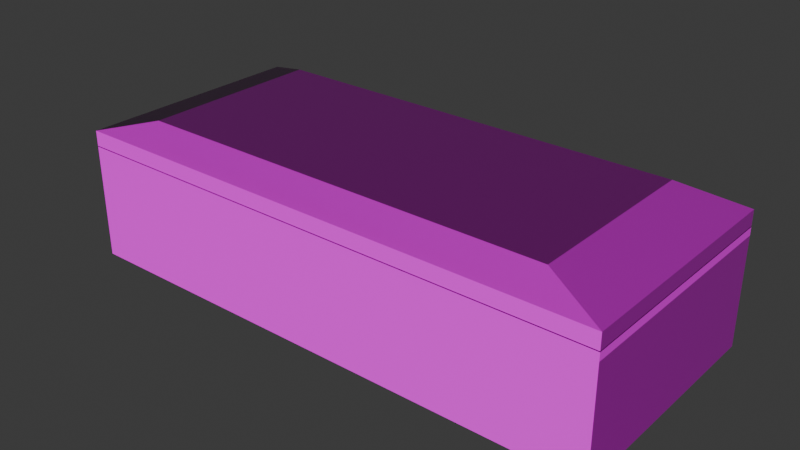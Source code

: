 # Source: Tomb.blend  (saved by Blender 4.2.66; exported with 4.5.12 LTS)
import bpy
from mathutils import Matrix  # noqa: F401  (used for matrix-valued properties, if any)

bpy.ops.wm.read_factory_settings(use_empty=True)
scene = bpy.context.scene
scene.name = 'Scene'

# ---- collections
col_collection = bpy.data.collections.new('Collection'); scene.collection.children.link(col_collection)

# ---- images (referenced by path relative to the original .blend; pixels are not part of the script)
import os
ASSET_DIR = os.environ.get("B2B_ASSET_DIR", "")  # directory of the original .blend (textures are referenced by path, not embedded)
HERE = os.path.dirname(os.path.abspath(__file__))  # packed textures are extracted next to this script under _unpacked/

def load_image(name, relpath, width, height, colorspace="sRGB"):
    """Load a texture the original file referenced (path relative to the .blend, or extracted next to this script)."""
    p = next((c for c in (os.path.join(HERE, relpath), os.path.join(ASSET_DIR, relpath)) if relpath and os.path.exists(c)), "")
    if p:
        img = bpy.data.images.load(p, check_existing=True)
        img.name = name
    else:  # same state as the original file: an image datablock whose file is absent (Cycles renders it pink)
        img = bpy.data.images.new(name, width, height)
        img.source = "FILE"
        img.filepath = "//" + (relpath or name)
    img.colorspace_settings.name = colorspace
    return img
img_beige_wall_001_diff_2k_jpg_001 = load_image('beige_wall_001_diff_2k.jpg.001', 'Textures/Smooth Sandstone/textures/beige_wall_001_diff_2k.jpg', 1024, 1024, 'sRGB')
img_beige_wall_001_rough_2k_jpg_001 = load_image('beige_wall_001_rough_2k.jpg.001', 'Textures/Smooth Sandstone/textures/beige_wall_001_rough_2k.jpg', 1024, 1024, 'Non-Color')
img_beige_wall_001_nor_gl_2k_exr_001 = load_image('beige_wall_001_nor_gl_2k.exr.001', 'Textures/Smooth Sandstone/textures/beige_wall_001_nor_gl_2k.exr', 1024, 1024, 'Non-Color')
img_beige_wall_001_disp_2k_png_001 = load_image('beige_wall_001_disp_2k.png.001', 'Textures/Smooth Sandstone/textures/beige_wall_001_disp_2k.png', 1024, 1024, 'Non-Color')

# ---- materials (node trees are filled in below, after node groups)
mat_sandstone = bpy.data.materials.new('Sandstone')

# ---- material node trees
mat_sandstone.use_nodes = True; mat_sandstone.node_tree.nodes.clear()
_N = mat_sandstone.node_tree.nodes; _L = mat_sandstone.node_tree.links
n0 = _N.new('ShaderNodeTexCoord'); n0.name = 'Texture Coordinate'; n0.location = (-195, 466)
n1 = _N.new('ShaderNodeMapping'); n1.name = 'Mapping'; n1.location = (-5, 503)
n2 = _N.new('ShaderNodeTexImage'); n2.name = 'Image Texture'; n2.location = (671, 545)
n2.label = 'Base Color'
n2.image = img_beige_wall_001_diff_2k_jpg_001
n3 = _N.new('ShaderNodeTexEnvironment'); n3.name = 'Environment Texture'; n3.location = (251, 265)
n4 = _N.new('ShaderNodeTexImage'); n4.name = 'Image Texture.001'; n4.location = (665, 263)
n4.label = 'Rough'
n4.image = img_beige_wall_001_rough_2k_jpg_001
n5 = _N.new('ShaderNodeTexImage'); n5.name = 'Image Texture.002'; n5.location = (662, -23)
n5.label = 'Normal'
n5.image = img_beige_wall_001_nor_gl_2k_exr_001
n6 = _N.new('ShaderNodeTexImage'); n6.name = 'Image Texture.003'; n6.location = (657, -310)
n6.label = 'Displace'
n6.image = img_beige_wall_001_disp_2k_png_001
n7 = _N.new('ShaderNodeBsdfPrincipled'); n7.name = 'Principled BSDF'; n7.location = (1342, 217)
n8 = _N.new('ShaderNodeNormalMap'); n8.name = 'Normal Map'; n8.location = (953, -4)
n9 = _N.new('ShaderNodeDisplacement'); n9.name = 'Displacement'; n9.location = (964, -388)
n9.inputs[2].default_value = 1.0
n10 = _N.new('ShaderNodeOutputMaterial'); n10.name = 'Material Output'; n10.location = (1794, -19)
_L.new(n0.outputs[2], n1.inputs[0])
_L.new(n1.outputs[0], n3.inputs[0])
_L.new(n3.outputs[0], n2.inputs[0])
_L.new(n3.outputs[0], n4.inputs[0])
_L.new(n3.outputs[0], n5.inputs[0])
_L.new(n3.outputs[0], n6.inputs[0])
_L.new(n2.outputs[0], n7.inputs[0])
_L.new(n4.outputs[0], n7.inputs[2])
_L.new(n5.outputs[0], n8.inputs[1])
_L.new(n8.outputs[0], n7.inputs[5])
_L.new(n6.outputs[0], n9.inputs[0])
_L.new(n7.outputs[0], n10.inputs[0])
_L.new(n9.outputs[0], n10.inputs[2])
n10.is_active_output = True

# ---- world
world_world = bpy.data.worlds.new('World'); scene.world = world_world
world_world.use_nodes = True; world_world.node_tree.nodes.clear()
_N = world_world.node_tree.nodes; _L = world_world.node_tree.links
n0 = _N.new('ShaderNodeOutputWorld'); n0.name = 'World Output'; n0.location = (300, 300)
n1 = _N.new('ShaderNodeBackground'); n1.name = 'Background'; n1.location = (10, 300)
n1.inputs[0].default_value = (0.05088, 0.05088, 0.05088, 1.0)
_L.new(n1.outputs[0], n0.inputs[0])
n0.is_active_output = True
world_world.color = (0.05088, 0.05088, 0.05088)
world_world.sun_shadow_jitter_overblur = 0.0

# ---- meshes
me_cube = bpy.data.meshes.new('Cube')
me_cube.from_pydata([(1.0, 1.0, 1.0), (1.0, 1.0, -0.3725), (1.0, -1.0, 1.0), (1.0, -1.0, -0.3725), (-1.0, 1.0, 1.0), (-1.0, 1.0, -0.3725), (-1.0, -1.0, 1.0), (-1.0, -1.0, -0.3725), (1.0, 1.0, 1.108), (1.0, -1.0, 1.108), (-1.0, 1.0, 1.108), (-1.0, -1.0, 1.108), (0.8966, 0.8543, 0.9468), (0.8966, -0.8543, 0.9468), (-0.9048, 0.8543, 0.9468), (-0.9048, -0.8543, 0.9468), (0.8966, 0.8543, -0.3156), (0.8966, -0.8543, -0.3156), (-0.9048, 0.8543, -0.3156), (-0.9048, -0.8543, -0.3156)], [], [(3, 2, 6, 7), (7, 6, 4, 5), (5, 1, 3, 7), (1, 0, 2, 3), (5, 4, 0, 1), (0, 4, 10, 8), (6, 2, 9, 11), (4, 6, 11, 10), (2, 0, 8, 9), (10, 11, 15, 14), (11, 9, 13, 15), (8, 10, 14, 12), (9, 8, 12, 13), (12, 14, 18, 16), (13, 12, 16, 17), (14, 15, 19, 18), (15, 13, 17, 19), (19, 16, 18), (19, 17, 16)])
_uv = me_cube.uv_layers.new(name='UVMap')
_uv.uv.foreach_set('vector', [0.375, 0.75, 0.625, 0.75, 0.625, 1.0, 0.375, 1.0, 0.375, 0.0, 0.625, 0.0, 0.625, 0.25, 0.375, 0.25, 0.125, 0.5, 0.375, 0.5, 0.375, 0.75, 0.125, 0.75, 0.375, 0.5, 0.625, 0.5, 0.625, 0.75, 0.375, 0.75, 0.375, 0.25, 0.625, 0.25, 0.625, 0.5, 0.375, 0.5, 0.625, 0.5, 0.625, 0.25, 0.625, 0.25, 0.625, 0.5, 0.625, 1.0, 0.625, 0.75, 0.625, 0.75, 0.625, 1.0, 0.625, 0.25, 0.625, 0.0, 0.625, 0.0, 0.625, 0.25, 0.625, 0.75, 0.625, 0.5, 0.625, 0.5, 0.625, 0.75, 0.625, 0.25, 0.625, 0.0, 0.625, 0.0, 0.625, 0.25, 0.625, 1.0, 0.625, 0.75, 0.625, 0.75, 0.625, 1.0, 0.625, 0.5, 0.625, 0.25, 0.625, 0.25, 0.625, 0.5, 0.625, 0.75, 0.625, 0.5, 0.625, 0.5, 0.625, 0.75, 0.625, 0.5, 0.625, 0.25, 0.625, 0.25, 0.625, 0.5, 0.625, 0.75, 0.625, 0.5, 0.625, 0.5, 0.625, 0.75, 0.625, 0.25, 0.625, 0.0, 0.625, 0.0, 0.625, 0.25, 0.625, 1.0, 0.625, 0.75, 0.625, 0.75, 0.625, 1.0, 0.0, 0.0, 0.0, 0.0, 0.0, 0.0, 0.0, 0.0, 0.0, 0.0, 0.0, 0.0])
me_cube.materials.append(mat_sandstone)
me_cube.use_mirror_vertex_groups = False
me_cube.update()
me_cube_001 = bpy.data.meshes.new('Cube.001')
me_cube_001.from_pydata([(1.0, 1.0, -1.0), (1.0, -1.0, -1.0), (-1.0, 1.0, -1.0), (-1.0, -1.0, -1.0), (0.7758, 0.7758, -0.5705), (1.0, 1.0, -0.7947), (0.7758, -0.7758, -0.5705), (1.0, -1.0, -0.7947), (-0.7758, 0.7758, -0.5705), (-1.0, 1.0, -0.7947), (-0.7758, -0.7758, -0.5705), (-1.0, -1.0, -0.7947)], [], [(1, 7, 11, 3), (3, 11, 9, 2), (2, 0, 1, 3), (4, 8, 10, 6), (0, 5, 7, 1), (6, 10, 11, 7), (4, 6, 7, 5), (10, 8, 9, 11), (8, 4, 5, 9), (2, 9, 5, 0)])
_uv = me_cube_001.uv_layers.new(name='UVMap')
_uv.uv.foreach_set('vector', [0.375, 0.75, 0.4945, 0.75, 0.4945, 1.0, 0.375, 1.0, 0.375, 0.0, 0.4945, 0.0, 0.4945, 0.25, 0.375, 0.25, 0.125, 0.5, 0.375, 0.5, 0.375, 0.75, 0.125, 0.75, 0.653, 0.528, 0.847, 0.528, 0.847, 0.722, 0.653, 0.722, 0.375, 0.5, 0.4945, 0.5, 0.4945, 0.75, 0.375, 0.75, 0.653, 0.722, 0.847, 0.722, 0.875, 0.75, 0.625, 0.75, 0.653, 0.528, 0.653, 0.722, 0.4945, 0.75, 0.4945, 0.5, 0.847, 0.722, 0.847, 0.528, 0.875, 0.5, 0.875, 0.75, 0.847, 0.528, 0.653, 0.528, 0.625, 0.5, 0.875, 0.5, 0.375, 0.25, 0.4945, 0.25, 0.4945, 0.5, 0.375, 0.5])
me_cube_001.materials.append(mat_sandstone)
me_cube_001.use_mirror_vertex_groups = False
me_cube_001.update()

# ---- objects
ob_base = bpy.data.objects.new('Base', me_cube)
ob_top = bpy.data.objects.new('Top', me_cube_001)

# ---- transforms, parenting, visibility, modifiers, constraints
ob_base.location = (-0.2914, -0.01958, 0.0)
ob_base.scale = (6.704, 2.921, 1.926)
ob_base.lock_rotations_4d = False
ob_base.empty_display_type = 'ARROWS'
ob_base.lineart.crease_threshold = 0.0
ob_top.location = (-0.2914, -0.01958, 4.042)
ob_top.scale = (6.704, 2.921, 1.926)
ob_top.lock_rotations_4d = False
ob_top.empty_display_type = 'ARROWS'
ob_top.lineart.crease_threshold = 0.0

# ---- collection membership
col_collection.objects.link(ob_base)
col_collection.objects.link(ob_top)

# ---- scene / render settings (as saved in the file)
scene.frame_start = 1; scene.frame_end = 250; scene.frame_set(27)
scene.render.engine = 'BLENDER_EEVEE_NEXT'
bpy.context.view_layer.update()

# ---- added for rendering (the .blend has no active camera and no usable light): camera, sun
cam_auto = bpy.data.cameras.new('AutoCamera')
cam_auto.lens = 50.0
cam_auto.sensor_width = 36.0
cam_auto.clip_end = 1000.0
ob_auto_camera = bpy.data.objects.new('AutoCamera', cam_auto)
scene.collection.objects.link(ob_auto_camera)
ob_auto_camera.location = (13.6576, -16.7585, 12.272)
ob_auto_camera.rotation_euler = (1.09748, -7.21219e-08, 0.694738)
scene.camera = ob_auto_camera
light_auto_sun = bpy.data.lights.new('AutoSun', 'SUN')
light_auto_sun.energy = 3.0
light_auto_sun.angle = 0.0523599
ob_auto_sun = bpy.data.objects.new('AutoSun', light_auto_sun)
scene.collection.objects.link(ob_auto_sun)
ob_auto_sun.rotation_euler = (0.872665, 0.174533, 0.523599)
bpy.context.view_layer.update()

